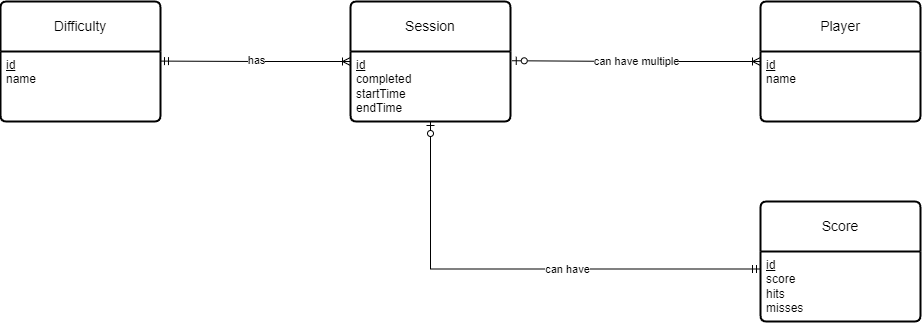

The diagram above was exported from draw.io. Its source (the exported page's mxGraphModel, read from the mxfile embedded in the PNG):
<mxGraphModel dx="2045" dy="650" grid="1" gridSize="10" guides="1" tooltips="1" connect="1" arrows="1" fold="1" page="1" pageScale="1" pageWidth="850" pageHeight="1100" math="0" shadow="0" extFonts="Permanent Marker^https://fonts.googleapis.com/css?family=Permanent+Marker">
  <root>
    <mxCell id="0" />
    <mxCell id="1" parent="0" />
    <mxCell id="covbHBw2_K-gNQjjaqkx-18" value="Player" style="swimlane;childLayout=stackLayout;horizontal=1;startSize=50;horizontalStack=0;rounded=1;fontSize=14;fontStyle=0;strokeWidth=2;resizeParent=0;resizeLast=1;shadow=0;dashed=0;align=center;arcSize=4;whiteSpace=wrap;fillColor=none;" parent="1" vertex="1">
      <mxGeometry x="540" y="210" width="160" height="120" as="geometry" />
    </mxCell>
    <mxCell id="covbHBw2_K-gNQjjaqkx-19" value="&lt;u&gt;id&lt;br&gt;&lt;/u&gt;name" style="align=left;strokeColor=none;fillColor=none;spacingLeft=4;fontSize=12;verticalAlign=top;resizable=0;rotatable=0;part=1;html=1;" parent="covbHBw2_K-gNQjjaqkx-18" vertex="1">
      <mxGeometry y="50" width="160" height="70" as="geometry" />
    </mxCell>
    <mxCell id="covbHBw2_K-gNQjjaqkx-57" value="Score" style="swimlane;childLayout=stackLayout;horizontal=1;startSize=50;horizontalStack=0;rounded=1;fontSize=14;fontStyle=0;strokeWidth=2;resizeParent=0;resizeLast=1;shadow=0;dashed=0;align=center;arcSize=4;whiteSpace=wrap;fillColor=none;" parent="1" vertex="1">
      <mxGeometry x="540" y="410" width="160" height="120" as="geometry" />
    </mxCell>
    <mxCell id="covbHBw2_K-gNQjjaqkx-58" value="&lt;u&gt;id&lt;br&gt;&lt;/u&gt;&lt;div&gt;&lt;span style=&quot;background-color: initial;&quot;&gt;score&lt;/span&gt;&lt;br&gt;&lt;/div&gt;&lt;div&gt;&lt;span style=&quot;background-color: initial;&quot;&gt;hits&lt;/span&gt;&lt;/div&gt;&lt;div&gt;&lt;span style=&quot;background-color: initial;&quot;&gt;misses&lt;/span&gt;&lt;/div&gt;" style="align=left;strokeColor=none;fillColor=none;spacingLeft=4;fontSize=12;verticalAlign=top;resizable=0;rotatable=0;part=1;html=1;" parent="covbHBw2_K-gNQjjaqkx-57" vertex="1">
      <mxGeometry y="50" width="160" height="70" as="geometry" />
    </mxCell>
    <mxCell id="GYd2GItCVNFvLUpoN9nf-20" style="edgeStyle=orthogonalEdgeStyle;rounded=0;orthogonalLoop=1;jettySize=auto;html=1;exitX=0.5;exitY=1;exitDx=0;exitDy=0;entryX=0;entryY=0.25;entryDx=0;entryDy=0;startArrow=ERzeroToOne;startFill=0;endArrow=ERmandOne;endFill=0;" edge="1" parent="1" source="GYd2GItCVNFvLUpoN9nf-1" target="covbHBw2_K-gNQjjaqkx-58">
      <mxGeometry relative="1" as="geometry" />
    </mxCell>
    <mxCell id="GYd2GItCVNFvLUpoN9nf-21" value="can have" style="edgeLabel;html=1;align=center;verticalAlign=middle;resizable=0;points=[];" vertex="1" connectable="0" parent="GYd2GItCVNFvLUpoN9nf-20">
      <mxGeometry x="0.1902" relative="1" as="geometry">
        <mxPoint as="offset" />
      </mxGeometry>
    </mxCell>
    <mxCell id="GYd2GItCVNFvLUpoN9nf-1" value="Session" style="swimlane;childLayout=stackLayout;horizontal=1;startSize=50;horizontalStack=0;rounded=1;fontSize=14;fontStyle=0;strokeWidth=2;resizeParent=0;resizeLast=1;shadow=0;dashed=0;align=center;arcSize=4;whiteSpace=wrap;fillColor=none;" vertex="1" parent="1">
      <mxGeometry x="130" y="210" width="160" height="120" as="geometry" />
    </mxCell>
    <mxCell id="GYd2GItCVNFvLUpoN9nf-2" value="&lt;u&gt;id&lt;br&gt;&lt;/u&gt;completed&lt;div&gt;startTime&lt;/div&gt;&lt;div&gt;endTime&lt;/div&gt;" style="align=left;strokeColor=none;fillColor=none;spacingLeft=4;fontSize=12;verticalAlign=top;resizable=0;rotatable=0;part=1;html=1;" vertex="1" parent="GYd2GItCVNFvLUpoN9nf-1">
      <mxGeometry y="50" width="160" height="70" as="geometry" />
    </mxCell>
    <mxCell id="GYd2GItCVNFvLUpoN9nf-5" style="edgeStyle=orthogonalEdgeStyle;rounded=0;orthogonalLoop=1;jettySize=auto;html=1;exitX=0;exitY=0.5;exitDx=0;exitDy=0;entryX=1.011;entryY=0.132;entryDx=0;entryDy=0;entryPerimeter=0;endArrow=ERzeroToOne;endFill=0;startArrow=ERoneToMany;startFill=0;" edge="1" parent="1" source="covbHBw2_K-gNQjjaqkx-18" target="GYd2GItCVNFvLUpoN9nf-2">
      <mxGeometry relative="1" as="geometry" />
    </mxCell>
    <mxCell id="GYd2GItCVNFvLUpoN9nf-7" value="can have multiple" style="edgeLabel;html=1;align=center;verticalAlign=middle;resizable=0;points=[];" vertex="1" connectable="0" parent="GYd2GItCVNFvLUpoN9nf-5">
      <mxGeometry x="-0.0004" relative="1" as="geometry">
        <mxPoint as="offset" />
      </mxGeometry>
    </mxCell>
    <mxCell id="GYd2GItCVNFvLUpoN9nf-13" value="Difficulty" style="swimlane;childLayout=stackLayout;horizontal=1;startSize=50;horizontalStack=0;rounded=1;fontSize=14;fontStyle=0;strokeWidth=2;resizeParent=0;resizeLast=1;shadow=0;dashed=0;align=center;arcSize=4;whiteSpace=wrap;fillColor=none;" vertex="1" parent="1">
      <mxGeometry x="-220" y="210" width="160" height="120" as="geometry" />
    </mxCell>
    <mxCell id="GYd2GItCVNFvLUpoN9nf-14" value="&lt;u&gt;id&lt;br&gt;&lt;/u&gt;name" style="align=left;strokeColor=none;fillColor=none;spacingLeft=4;fontSize=12;verticalAlign=top;resizable=0;rotatable=0;part=1;html=1;" vertex="1" parent="GYd2GItCVNFvLUpoN9nf-13">
      <mxGeometry y="50" width="160" height="70" as="geometry" />
    </mxCell>
    <mxCell id="GYd2GItCVNFvLUpoN9nf-17" style="edgeStyle=orthogonalEdgeStyle;rounded=0;orthogonalLoop=1;jettySize=auto;html=1;entryX=1;entryY=0.137;entryDx=0;entryDy=0;entryPerimeter=0;endArrow=ERmandOne;endFill=0;startArrow=ERoneToMany;startFill=0;" edge="1" parent="1" source="GYd2GItCVNFvLUpoN9nf-1" target="GYd2GItCVNFvLUpoN9nf-14">
      <mxGeometry relative="1" as="geometry" />
    </mxCell>
    <mxCell id="GYd2GItCVNFvLUpoN9nf-18" value="has" style="edgeLabel;html=1;align=center;verticalAlign=middle;resizable=0;points=[];" vertex="1" connectable="0" parent="GYd2GItCVNFvLUpoN9nf-17">
      <mxGeometry x="0.003" y="-2" relative="1" as="geometry">
        <mxPoint x="1" y="1" as="offset" />
      </mxGeometry>
    </mxCell>
  </root>
</mxGraphModel>